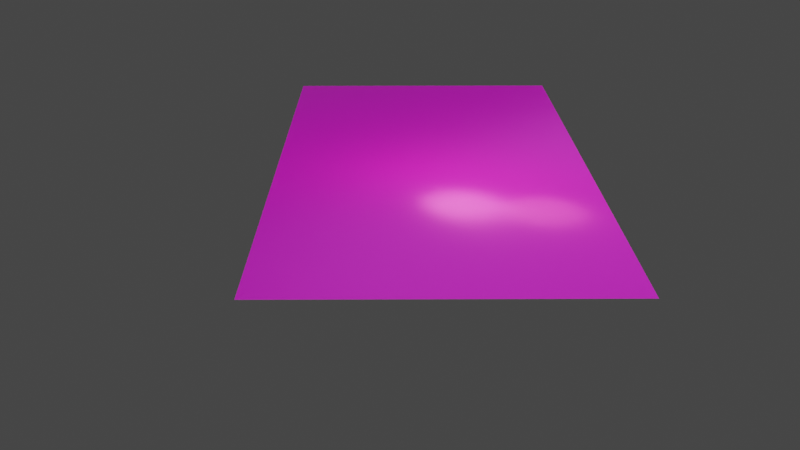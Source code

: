 # Source: road-tracks.blend  (saved by Blender 2.83.20; exported with 4.5.12 LTS)
import bpy
from mathutils import Matrix  # noqa: F401  (used for matrix-valued properties, if any)

bpy.ops.wm.read_factory_settings(use_empty=True)
scene = bpy.context.scene
scene.name = 'Scene'

# ---- collections
col_collection = bpy.data.collections.new('Collection'); scene.collection.children.link(col_collection)
col_light = bpy.data.collections.new('Light'); scene.collection.children.link(col_light)

# ---- images (referenced by path relative to the original .blend; pixels are not part of the script)
import os
ASSET_DIR = os.environ.get("B2B_ASSET_DIR", "")  # directory of the original .blend (textures are referenced by path, not embedded)
HERE = os.path.dirname(os.path.abspath(__file__))  # packed textures are extracted next to this script under _unpacked/

def load_image(name, relpath, width, height, colorspace="sRGB"):
    """Load a texture the original file referenced (path relative to the .blend, or extracted next to this script)."""
    p = next((c for c in (os.path.join(HERE, relpath), os.path.join(ASSET_DIR, relpath)) if relpath and os.path.exists(c)), "")
    if p:
        img = bpy.data.images.load(p, check_existing=True)
        img.name = name
    else:  # same state as the original file: an image datablock whose file is absent (Cycles renders it pink)
        img = bpy.data.images.new(name, width, height)
        img.source = "FILE"
        img.filepath = "//" + (relpath or name)
    img.colorspace_settings.name = colorspace
    return img
img_road_height_png = load_image('Road_Height.png', 'road-tracks/Road_Height.png', 1024, 1024, 'Non-Color')
img_road_base_color_png = load_image('Road_Base_Color.png', 'road-tracks/Road_Base_Color.png', 1024, 1024, 'sRGB')
img_road_metallic_png = load_image('Road_Metallic.png', 'road-tracks/Road_Metallic.png', 1024, 1024, 'Non-Color')
img_road_roughness_png = load_image('Road_Roughness.png', 'road-tracks/Road_Roughness.png', 1024, 1024, 'Non-Color')
img_road_normal_png = load_image('Road_Normal.png', 'road-tracks/Road_Normal.png', 1024, 1024, 'Non-Color')
img_road_height_png_001 = load_image('Road_Height.png.001', 'road-tracks/Road_Height.png', 1024, 1024, 'Non-Color')

# ---- materials (node trees are filled in below, after node groups)
mat_road = bpy.data.materials.new('Road')
mat_road.use_transparent_shadow = False

# ---- material node trees
mat_road.use_nodes = True; mat_road.node_tree.nodes.clear()
_N = mat_road.node_tree.nodes; _L = mat_road.node_tree.links
n0 = _N.new('NodeFrame'); n0.name = 'Frame'; n0.location = (-1274, 275)
n0.label = 'Mapping'
n0.width = 400
n1 = _N.new('NodeFrame'); n1.name = 'Frame.001'; n1.location = (-632, -187)
n1.label = 'Textures'
n1.width = 358
n2 = _N.new('ShaderNodeTexImage'); n2.name = 'Image Texture'; n2.location = (88, -488)
n2.label = 'Displacement'
n2.image = img_road_height_png
n3 = _N.new('ShaderNodeTexImage'); n3.name = 'Image Texture.001'; n3.location = (84, -30)
n3.label = 'Base Color'
n3.image = img_road_base_color_png
n4 = _N.new('ShaderNodeTexImage'); n4.name = 'Image Texture.002'; n4.location = (84, -310)
n4.label = 'Metallic'
n4.image = img_road_metallic_png
n5 = _N.new('ShaderNodeTexImage'); n5.name = 'Image Texture.003'; n5.location = (84, -590)
n5.label = 'Roughness'
n5.image = img_road_roughness_png
n6 = _N.new('ShaderNodeTexImage'); n6.name = 'Image Texture.004'; n6.location = (88, -208)
n6.label = 'Normal'
n6.image = img_road_normal_png
n7 = _N.new('ShaderNodeNormalMap'); n7.name = 'Normal Map'; n7.location = (88, -815)
n7.label = 'Normal'
n8 = _N.new('ShaderNodeMapping'); n8.name = 'Mapping'; n8.location = (230, -30)
n9 = _N.new('NodeReroute'); n9.name = 'Reroute'; n9.location = (38, -38)
n9.width = 16
n9.socket_idname = 'NodeSocketVector'
n10 = _N.new('ShaderNodeTexCoord'); n10.name = 'Texture Coordinate'; n10.location = (30, -30)
n11 = _N.new('ShaderNodeOutputMaterial'); n11.name = 'Material Output'; n11.location = (462, 310)
n12 = _N.new('ShaderNodeDisplacement'); n12.name = 'Displacement'; n12.location = (120, -354)
n12.inputs[2].default_value = 1.0
n13 = _N.new('ShaderNodeBsdfPrincipled'); n13.name = 'Principled BSDF'; n13.location = (10, 300)
n13.distribution = 'GGX'
n13.subsurface_method = 'BURLEY'
n13.inputs[3].default_value = 1.45
n13.inputs[20].default_value = 0.0
n13.inputs[27].default_value = (0.0, 0.0, 0.0, 1.0)
n13.inputs[28].default_value = 1.0
n14 = _N.new('ShaderNodeTexImage'); n14.name = 'Image Texture.005'; n14.location = (88, -1095)
n14.label = 'Displacement'
n14.image = img_road_height_png_001
n15 = _N.new('ShaderNodeDisplacement'); n15.name = 'Displacement.001'; n15.location = (10, -260)
n15.inputs[2].default_value = 1.0
n16 = _N.new('ShaderNodeMapping'); n16.name = 'Mapping.001'; n16.location = (230, -30)
n17 = _N.new('NodeReroute'); n17.name = 'Reroute.001'; n17.location = (38, -645)
n17.width = 16
n17.socket_idname = 'NodeSocketVector'
n18 = _N.new('ShaderNodeTexCoord'); n18.name = 'Texture Coordinate.001'; n18.location = (30, -30)
n19 = _N.new('NodeFrame'); n19.name = 'Frame.002'; n19.location = (-1270, 330)
n19.label = 'Mapping'
n19.width = 400
n20 = _N.new('NodeFrame'); n20.name = 'Frame.003'; n20.location = (-628, 475)
n20.label = 'Textures'
n20.width = 358
n2.parent = n1
n3.parent = n20
n4.parent = n20
n5.parent = n20
n6.parent = n1
n7.parent = n20
n8.parent = n0
n9.parent = n1
n10.parent = n0
n14.parent = n20
n16.parent = n19
n17.parent = n20
n18.parent = n19
_L.new(n13.outputs[0], n11.inputs[0])
_L.new(n2.outputs[0], n12.inputs[0])
_L.new(n12.outputs[0], n11.inputs[2])
_L.new(n3.outputs[0], n13.inputs[0])
_L.new(n4.outputs[0], n13.inputs[1])
_L.new(n5.outputs[0], n13.inputs[2])
_L.new(n6.outputs[0], n7.inputs[1])
_L.new(n7.outputs[0], n13.inputs[5])
_L.new(n9.outputs[0], n6.inputs[0])
_L.new(n9.outputs[0], n2.inputs[0])
_L.new(n8.outputs[0], n9.inputs[0])
_L.new(n10.outputs[2], n8.inputs[0])
_L.new(n14.outputs[0], n15.inputs[0])
_L.new(n17.outputs[0], n3.inputs[0])
_L.new(n17.outputs[0], n4.inputs[0])
_L.new(n17.outputs[0], n5.inputs[0])
_L.new(n17.outputs[0], n7.inputs[0])
_L.new(n17.outputs[0], n14.inputs[0])
_L.new(n16.outputs[0], n17.inputs[0])
_L.new(n18.outputs[2], n16.inputs[0])
n11.is_active_output = True

# ---- world
world_world = bpy.data.worlds.new('World'); scene.world = world_world
world_world.use_nodes = True; world_world.node_tree.nodes.clear()
_N = world_world.node_tree.nodes; _L = world_world.node_tree.links
n0 = _N.new('ShaderNodeOutputWorld'); n0.name = 'World Output'; n0.location = (300, 300)
n1 = _N.new('ShaderNodeBackground'); n1.name = 'Background'; n1.location = (10, 300)
n1.inputs[0].default_value = (0.05088, 0.05088, 0.05088, 1.0)
_L.new(n1.outputs[0], n0.inputs[0])
n0.is_active_output = True
world_world.color = (0.05088, 0.05088, 0.05088)
world_world.use_sun_shadow = False
world_world.sun_shadow_jitter_overblur = 0.0

# ---- cameras
cam_camera = bpy.data.cameras.new('Camera')
cam_camera.clip_end = 100.0
cam_camera.ortho_scale = 7.314

# ---- lights
light_sun = bpy.data.lights.new('Sun', 'SUN')
light_sun.color = (1.0, 0.9787, 0.9163)
light_sun.transmission_factor = 0.0
light_sun.angle = 1.648
light_sun.energy = 1.32
light_sun.shadow_soft_size = 0.125
light_point_002 = bpy.data.lights.new('Point.002', 'POINT')
light_point_002.color = (1.0, 0.7949, 0.3814)
light_point_002.transmission_factor = 0.0
light_point_002.energy = 13.5
light_point_002.shadow_soft_size = 0.25
light_point_002.shadow_maximum_resolution = 0.006
light_point_002.use_absolute_resolution = True
light_point_001 = bpy.data.lights.new('Point.001', 'POINT')
light_point_001.color = (1.0, 0.7932, 0.2908)
light_point_001.transmission_factor = 0.0
light_point_001.energy = 6.1
light_point_001.shadow_soft_size = 0.25
light_point_001.shadow_maximum_resolution = 0.006
light_point_001.use_absolute_resolution = True

# ---- meshes
me_plane = bpy.data.meshes.new('Plane')
me_plane.from_pydata([(2.176, -1.0, 0.0), (-2.176, -1.0, 0.0), (2.176, 1.0, 0.0), (-2.176, 1.0, 0.0), (2.176, 0.0, 0.0), (-2.176, 0.0, 0.0)], [], [(4, 2, 3, 5), (0, 4, 5, 1)])
_uv = me_plane.uv_layers.new(name='UVMap')
_uv.uv.foreach_set('vector', [0.9993, 0.2301, 0.9993, 0.4596, 0.000677, 0.4596, 0.000677, 0.2301, 0.9993, 0.000677, 0.9993, 0.2301, 0.000677, 0.2301, 0.000677, 0.0006772])
me_plane.materials.append(mat_road)
me_plane.use_remesh_fix_poles = True
me_plane.use_remesh_preserve_attributes = False
me_plane.use_mirror_vertex_groups = False
me_plane.update()

# ---- objects
ob_camera = bpy.data.objects.new('Camera', cam_camera)
ob_road_tracks = bpy.data.objects.new('Road Tracks', me_plane)
ob_sun = bpy.data.objects.new('Sun', light_sun)
ob_point_002 = bpy.data.objects.new('Point.002', light_point_002)
ob_point_001 = bpy.data.objects.new('Point.001', light_point_001)

# ---- transforms, parenting, visibility, modifiers, constraints
ob_camera.location = (6.955, -0.2534, 2.149)
ob_camera.rotation_euler = (1.215, 5.112e-07, 1.564)
ob_camera.scale = (1.0, 1.0, 1.0)
ob_camera.lock_rotations_4d = False
ob_camera.empty_display_type = 'ARROWS'
ob_camera.color = (0.0, 0.0, 0.0, 0.0)
ob_camera.display_type = 'WIRE'
ob_camera.lineart.crease_threshold = 0.0
ob_road_tracks.location = (0.0, 0.0, 0.0)
ob_road_tracks.lineart.crease_threshold = 0.0
ob_sun.location = (0.0, 0.0, 2.417)
ob_sun.lineart.crease_threshold = 0.0
ob_point_002.location = (0.2693, -0.1071, 0.7448)
ob_point_002.lineart.crease_threshold = 0.0
ob_point_001.location = (0.5662, 0.4115, 0.611)
ob_point_001.lineart.crease_threshold = 0.0

# ---- collection membership
col_collection.objects.link(ob_camera)
col_collection.objects.link(ob_road_tracks)
col_light.objects.link(ob_sun)
col_light.objects.link(ob_point_002)
col_light.objects.link(ob_point_001)

# ---- scene / render settings (as saved in the file)
scene.camera = ob_camera
scene.frame_start = 1; scene.frame_end = 250; scene.frame_set(1)
scene.render.engine = 'BLENDER_EEVEE_NEXT'
scene.cycles.use_denoising = False
scene.cycles.samples = 128
scene.cycles.sampling_pattern = 'TABULATED_SOBOL'
scene.cycles.use_adaptive_sampling = False
scene.cycles.use_light_tree = False
scene.eevee.use_gtao = True
scene.view_settings.look = 'Medium High Contrast'
scene.view_settings.view_transform = 'Filmic'
bpy.context.view_layer.update()
